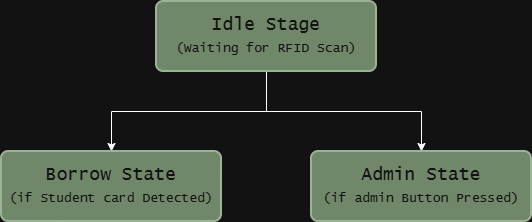

The diagram above was exported from draw.io. Its source (the exported page's mxGraphModel, read from the mxfile embedded in the PNG):
<mxGraphModel dx="1022" dy="530" grid="1" gridSize="10" guides="1" tooltips="1" connect="1" arrows="1" fold="1" page="1" pageScale="1" pageWidth="850" pageHeight="1100" math="0" shadow="0">
  <root>
    <mxCell id="0" />
    <mxCell id="1" parent="0" />
    <mxCell id="2" edge="1" parent="1" source="4" style="edgeStyle=orthogonalEdgeStyle;rounded=0;orthogonalLoop=1;jettySize=auto;html=1;exitX=0.5;exitY=1;exitDx=0;exitDy=0;entryX=0.5;entryY=0;entryDx=0;entryDy=0;" target="5">
      <mxGeometry relative="1" as="geometry" />
    </mxCell>
    <mxCell id="3" edge="1" parent="1" source="4" style="edgeStyle=orthogonalEdgeStyle;rounded=0;orthogonalLoop=1;jettySize=auto;html=1;exitX=0.5;exitY=1;exitDx=0;exitDy=0;entryX=0.5;entryY=0;entryDx=0;entryDy=0;" target="6">
      <mxGeometry relative="1" as="geometry" />
    </mxCell>
    <mxCell id="4" parent="1" style="rounded=1;whiteSpace=wrap;html=1;absoluteArcSize=1;arcSize=14;strokeWidth=2;fillColor=#6d8764;fontColor=#ffffff;strokeColor=#3A5431;fontFamily=Lucida Console;fontSize=18;" value="Idle Stage&lt;div&gt;&lt;font style=&quot;font-size: 13px;&quot;&gt;(Waiting for RFID Scan)&lt;/font&gt;&lt;/div&gt;" vertex="1">
      <mxGeometry height="70" width="220" x="315" y="60" as="geometry" />
    </mxCell>
    <mxCell id="5" parent="1" style="rounded=1;whiteSpace=wrap;html=1;absoluteArcSize=1;arcSize=14;strokeWidth=2;fillColor=#6d8764;fontColor=#ffffff;strokeColor=#3A5431;fontFamily=Lucida Console;fontSize=18;" value="Borrow State&lt;div&gt;&lt;font style=&quot;font-size: 13px;&quot;&gt;(if Student card Detected)&lt;/font&gt;&lt;/div&gt;" vertex="1">
      <mxGeometry height="70" width="220" x="160" y="210" as="geometry" />
    </mxCell>
    <mxCell id="6" parent="1" style="rounded=1;whiteSpace=wrap;html=1;absoluteArcSize=1;arcSize=14;strokeWidth=2;fillColor=#6d8764;fontColor=#ffffff;strokeColor=#3A5431;fontFamily=Lucida Console;fontSize=18;" value="Admin State&lt;div&gt;&lt;font style=&quot;font-size: 13px;&quot;&gt;(if admin Button Pressed)&lt;/font&gt;&lt;/div&gt;" vertex="1">
      <mxGeometry height="70" width="220" x="470" y="210" as="geometry" />
    </mxCell>
  </root>
</mxGraphModel>